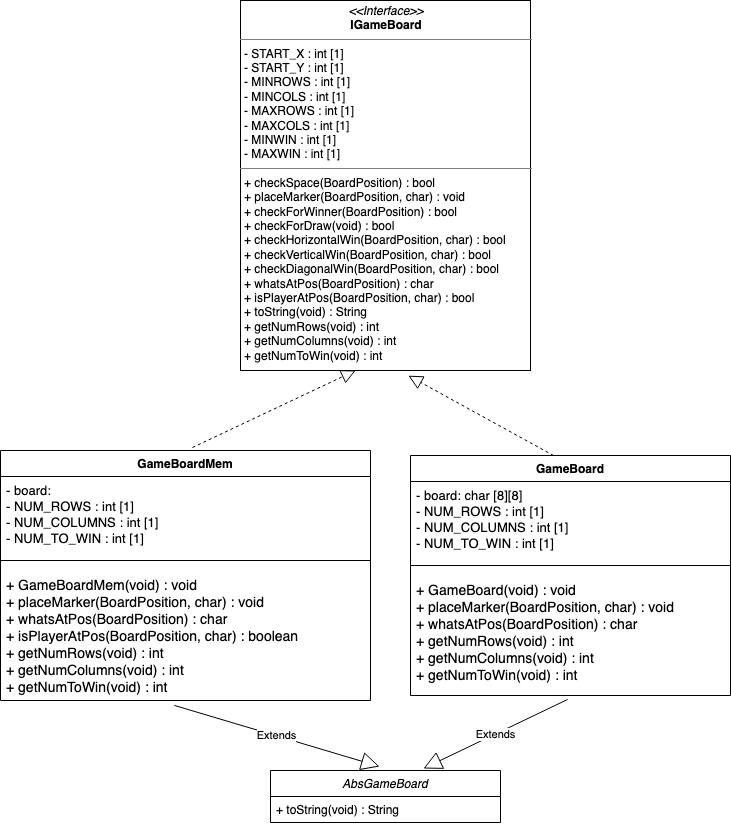

The diagram above was exported from draw.io. Its source (the exported page's mxGraphModel, read from the mxfile embedded in the PNG):
<mxGraphModel dx="1147" dy="1013" grid="1" gridSize="10" guides="1" tooltips="1" connect="1" arrows="1" fold="1" page="1" pageScale="1" pageWidth="1100" pageHeight="1700" math="0" shadow="0">
  <root>
    <mxCell id="1kSvMW8zPYAKovkFtPGY-0" />
    <mxCell id="1kSvMW8zPYAKovkFtPGY-1" parent="1kSvMW8zPYAKovkFtPGY-0" />
    <mxCell id="l-QlATrsBlxzD6iv87ur-0" value="&lt;p style=&quot;margin: 0px ; margin-top: 4px ; text-align: center&quot;&gt;&lt;i&gt;&amp;lt;&amp;lt;Interface&amp;gt;&amp;gt;&lt;/i&gt;&lt;br&gt;&lt;b&gt;IGameBoard&lt;/b&gt;&lt;/p&gt;&lt;hr size=&quot;1&quot;&gt;&lt;p style=&quot;margin: 0px ; margin-left: 4px&quot;&gt;- START_X : int [1]&lt;br&gt;- START_Y : int [1]&lt;br&gt;- MINROWS : int [1]&lt;/p&gt;&lt;p style=&quot;margin: 0px ; margin-left: 4px&quot;&gt;- MINCOLS : int [1]&lt;/p&gt;&lt;p style=&quot;margin: 0px ; margin-left: 4px&quot;&gt;- MAXROWS : int [1]&lt;/p&gt;&lt;p style=&quot;margin: 0px ; margin-left: 4px&quot;&gt;- MAXCOLS : int [1]&lt;/p&gt;&lt;p style=&quot;margin: 0px ; margin-left: 4px&quot;&gt;- MINWIN : int [1]&lt;/p&gt;&lt;p style=&quot;margin: 0px ; margin-left: 4px&quot;&gt;- MAXWIN : int [1]&lt;/p&gt;&lt;hr size=&quot;1&quot;&gt;&lt;p style=&quot;margin: 0px ; margin-left: 4px&quot;&gt;+ checkSpace(BoardPosition) : bool&lt;br&gt;+ placeMarker(BoardPosition, char) : void&lt;br&gt;+ checkForWinner(BoardPosition) : bool&lt;br&gt;+ checkForDraw(void) : bool&lt;br&gt;+ checkHorizontalWin(BoardPosition, char) : bool&lt;br&gt;+ checkVerticalWin(BoardPosition, char) : bool&lt;br&gt;+ checkDiagonalWin(BoardPosition, char) : bool&lt;br&gt;+ whatsAtPos(BoardPosition) : char&lt;br&gt;+ isPlayerAtPos(BoardPosition, char) : bool&lt;br&gt;+ toString(void) : String &lt;br&gt;+ getNumRows(void) : int&lt;br&gt;+ getNumColumns(void) : int&lt;br&gt;+ getNumToWin(void) : int&lt;/p&gt;&lt;div&gt;&lt;br&gt;&lt;/div&gt;" style="verticalAlign=top;align=left;overflow=fill;fontSize=12;fontFamily=Helvetica;html=1;" vertex="1" parent="1kSvMW8zPYAKovkFtPGY-1">
      <mxGeometry x="390" y="40" width="290" height="370" as="geometry" />
    </mxCell>
    <mxCell id="BADgvPIQF7FFkTJ-E7Jt-0" value="AbsGameBoard" style="swimlane;fontStyle=2;childLayout=stackLayout;horizontal=1;startSize=26;fillColor=none;horizontalStack=0;resizeParent=1;resizeParentMax=0;resizeLast=0;collapsible=1;marginBottom=0;" vertex="1" parent="1kSvMW8zPYAKovkFtPGY-1">
      <mxGeometry x="420" y="810" width="230" height="52" as="geometry" />
    </mxCell>
    <mxCell id="BADgvPIQF7FFkTJ-E7Jt-1" value="+ toString(void) : String " style="text;strokeColor=none;fillColor=none;align=left;verticalAlign=top;spacingLeft=4;spacingRight=4;overflow=hidden;rotatable=0;points=[[0,0.5],[1,0.5]];portConstraint=eastwest;" vertex="1" parent="BADgvPIQF7FFkTJ-E7Jt-0">
      <mxGeometry y="26" width="230" height="26" as="geometry" />
    </mxCell>
    <mxCell id="G9p0RDqNyO3eMW2sGXbD-0" value="GameBoardMem" style="swimlane;fontStyle=1;align=center;verticalAlign=top;childLayout=stackLayout;horizontal=1;startSize=26;horizontalStack=0;resizeParent=1;resizeParentMax=0;resizeLast=0;collapsible=1;marginBottom=0;" vertex="1" parent="1kSvMW8zPYAKovkFtPGY-1">
      <mxGeometry x="150" y="490" width="370" height="250" as="geometry" />
    </mxCell>
    <mxCell id="G9p0RDqNyO3eMW2sGXbD-1" value="- board: &#10;- NUM_ROWS : int [1]&#10;- NUM_COLUMNS : int [1]&#10;- NUM_TO_WIN : int [1]&#10;&#10;" style="text;strokeColor=none;fillColor=none;align=left;verticalAlign=top;spacingLeft=4;spacingRight=4;overflow=hidden;rotatable=0;points=[[0,0.5],[1,0.5]];portConstraint=eastwest;fontSize=13;" vertex="1" parent="G9p0RDqNyO3eMW2sGXbD-0">
      <mxGeometry y="26" width="370" height="74" as="geometry" />
    </mxCell>
    <mxCell id="G9p0RDqNyO3eMW2sGXbD-2" value="" style="line;strokeWidth=1;fillColor=none;align=left;verticalAlign=middle;spacingTop=-1;spacingLeft=3;spacingRight=3;rotatable=0;labelPosition=right;points=[];portConstraint=eastwest;" vertex="1" parent="G9p0RDqNyO3eMW2sGXbD-0">
      <mxGeometry y="100" width="370" height="20" as="geometry" />
    </mxCell>
    <mxCell id="G9p0RDqNyO3eMW2sGXbD-3" value="+ GameBoardMem(void) : void&#10;+ placeMarker(BoardPosition, char) : void&#10;+ whatsAtPos(BoardPosition) : char&#10;+ isPlayerAtPos(BoardPosition, char) : boolean&#10;+ getNumRows(void) : int&#10;+ getNumColumns(void) : int&#10;+ getNumToWin(void) : int&#10; &#10;" style="text;strokeColor=none;fillColor=none;align=left;verticalAlign=top;spacingLeft=4;spacingRight=4;overflow=hidden;rotatable=0;points=[[0,0.5],[1,0.5]];portConstraint=eastwest;fontSize=14;" vertex="1" parent="G9p0RDqNyO3eMW2sGXbD-0">
      <mxGeometry y="120" width="370" height="130" as="geometry" />
    </mxCell>
    <mxCell id="Zrl3LMaWyXdgljCddO5m-0" value="GameBoard" style="swimlane;fontStyle=1;align=center;verticalAlign=top;childLayout=stackLayout;horizontal=1;startSize=26;horizontalStack=0;resizeParent=1;resizeParentMax=0;resizeLast=0;collapsible=1;marginBottom=0;" vertex="1" parent="1kSvMW8zPYAKovkFtPGY-1">
      <mxGeometry x="560" y="495" width="320" height="240" as="geometry" />
    </mxCell>
    <mxCell id="Zrl3LMaWyXdgljCddO5m-1" value="- board: char [8][8]&#10;- NUM_ROWS : int [1]&#10;- NUM_COLUMNS : int [1]&#10;- NUM_TO_WIN : int [1]&#10;&#10;" style="text;strokeColor=none;fillColor=none;align=left;verticalAlign=top;spacingLeft=4;spacingRight=4;overflow=hidden;rotatable=0;points=[[0,0.5],[1,0.5]];portConstraint=eastwest;fontSize=13;" vertex="1" parent="Zrl3LMaWyXdgljCddO5m-0">
      <mxGeometry y="26" width="320" height="74" as="geometry" />
    </mxCell>
    <mxCell id="Zrl3LMaWyXdgljCddO5m-2" value="" style="line;strokeWidth=1;fillColor=none;align=left;verticalAlign=middle;spacingTop=-1;spacingLeft=3;spacingRight=3;rotatable=0;labelPosition=right;points=[];portConstraint=eastwest;" vertex="1" parent="Zrl3LMaWyXdgljCddO5m-0">
      <mxGeometry y="100" width="320" height="20" as="geometry" />
    </mxCell>
    <mxCell id="Zrl3LMaWyXdgljCddO5m-3" value="+ GameBoard(void) : void&#10;+ placeMarker(BoardPosition, char) : void&#10;+ whatsAtPos(BoardPosition) : char&#10;+ getNumRows(void) : int&#10;+ getNumColumns(void) : int&#10;+ getNumToWin(void) : int&#10; &#10;" style="text;strokeColor=none;fillColor=none;align=left;verticalAlign=top;spacingLeft=4;spacingRight=4;overflow=hidden;rotatable=0;points=[[0,0.5],[1,0.5]];portConstraint=eastwest;fontSize=14;" vertex="1" parent="Zrl3LMaWyXdgljCddO5m-0">
      <mxGeometry y="120" width="320" height="120" as="geometry" />
    </mxCell>
    <mxCell id="Gmul6Sl0mpa8bStixyp3-1" value="" style="endArrow=block;dashed=1;endFill=0;endSize=12;html=1;entryX=0.397;entryY=1;entryDx=0;entryDy=0;entryPerimeter=0;exitX=0.519;exitY=-0.012;exitDx=0;exitDy=0;exitPerimeter=0;" edge="1" parent="1kSvMW8zPYAKovkFtPGY-1" source="G9p0RDqNyO3eMW2sGXbD-0" target="l-QlATrsBlxzD6iv87ur-0">
      <mxGeometry width="160" relative="1" as="geometry">
        <mxPoint x="340" y="460" as="sourcePoint" />
        <mxPoint x="500" y="460" as="targetPoint" />
      </mxGeometry>
    </mxCell>
    <mxCell id="Gmul6Sl0mpa8bStixyp3-2" value="" style="endArrow=block;dashed=1;endFill=0;endSize=12;html=1;exitX=0.447;exitY=0;exitDx=0;exitDy=0;exitPerimeter=0;entryX=0.579;entryY=1.014;entryDx=0;entryDy=0;entryPerimeter=0;" edge="1" parent="1kSvMW8zPYAKovkFtPGY-1" source="Zrl3LMaWyXdgljCddO5m-0" target="l-QlATrsBlxzD6iv87ur-0">
      <mxGeometry width="160" relative="1" as="geometry">
        <mxPoint x="610" y="450" as="sourcePoint" />
        <mxPoint x="770" y="450" as="targetPoint" />
      </mxGeometry>
    </mxCell>
    <mxCell id="Gmul6Sl0mpa8bStixyp3-3" value="Extends" style="endArrow=block;endSize=16;endFill=0;html=1;entryX=0.474;entryY=-0.077;entryDx=0;entryDy=0;entryPerimeter=0;exitX=0.47;exitY=1.038;exitDx=0;exitDy=0;exitPerimeter=0;" edge="1" parent="1kSvMW8zPYAKovkFtPGY-1" source="G9p0RDqNyO3eMW2sGXbD-3" target="BADgvPIQF7FFkTJ-E7Jt-0">
      <mxGeometry width="160" relative="1" as="geometry">
        <mxPoint x="340" y="750" as="sourcePoint" />
        <mxPoint x="500" y="750" as="targetPoint" />
      </mxGeometry>
    </mxCell>
    <mxCell id="Gmul6Sl0mpa8bStixyp3-5" value="Extends" style="endArrow=block;endSize=16;endFill=0;html=1;exitX=0.491;exitY=1.033;exitDx=0;exitDy=0;exitPerimeter=0;entryX=0.665;entryY=-0.038;entryDx=0;entryDy=0;entryPerimeter=0;" edge="1" parent="1kSvMW8zPYAKovkFtPGY-1" source="Zrl3LMaWyXdgljCddO5m-3" target="BADgvPIQF7FFkTJ-E7Jt-0">
      <mxGeometry width="160" relative="1" as="geometry">
        <mxPoint x="660" y="790" as="sourcePoint" />
        <mxPoint x="820" y="790" as="targetPoint" />
      </mxGeometry>
    </mxCell>
  </root>
</mxGraphModel>